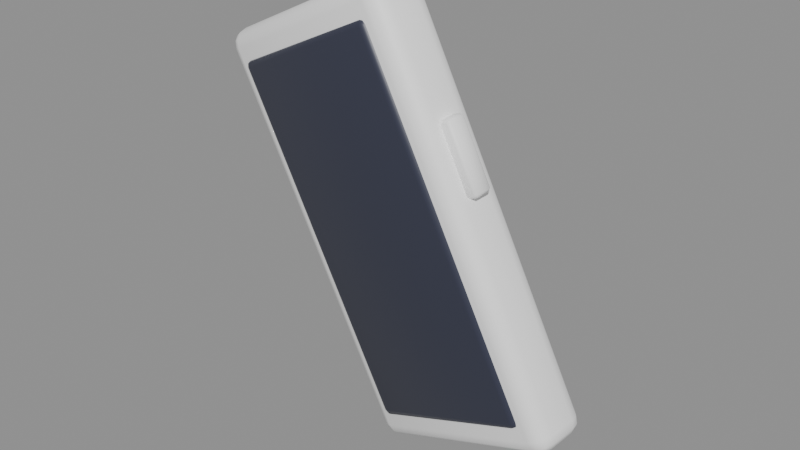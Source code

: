 # Source: phone.blend  (saved by Blender 5.2.45; exported with 4.5.12 LTS)
import bpy
from mathutils import Matrix  # noqa: F401  (used for matrix-valued properties, if any)

bpy.ops.wm.read_factory_settings(use_empty=True)
scene = bpy.context.scene
scene.name = 'HandPhone_Master'

# ---- collections
col_00_armature_004 = bpy.data.collections.new('00_Armature.004'); scene.collection.children.link(col_00_armature_004)
col_02_wearable_hand_phone = bpy.data.collections.new('02_Wearable_hand_phone'); scene.collection.children.link(col_02_wearable_hand_phone)

# ---- materials (node trees are filled in below, after node groups)
mat_avataraccessorytint = bpy.data.materials.new('AvatarAccessoryTint')
mat_avataraccessorytint.diffuse_color = (1.0, 1.0, 1.0, 1.0)
mat_avatardetail = bpy.data.materials.new('AvatarDetail')
mat_avatardetail.diffuse_color = (0.0356, 0.03955, 0.06663, 1.0)

# ---- material node trees
mat_avataraccessorytint.use_nodes = True; mat_avataraccessorytint.node_tree.nodes.clear()
_N = mat_avataraccessorytint.node_tree.nodes; _L = mat_avataraccessorytint.node_tree.links
n0 = _N.new('ShaderNodeBsdfPrincipled'); n0.name = 'Principled BSDF'; n0.location = (-200, 100)
n0.inputs[0].default_value = (1.0, 1.0, 1.0, 1.0)
n0.inputs[2].default_value = 0.54
n0.inputs[10].default_value = 0.005
n1 = _N.new('ShaderNodeOutputMaterial'); n1.name = 'Material Output'; n1.location = (200, 100)
_L.new(n0.outputs[0], n1.inputs[0])
n1.is_active_output = True
mat_avatardetail.use_nodes = True; mat_avatardetail.node_tree.nodes.clear()
_N = mat_avatardetail.node_tree.nodes; _L = mat_avatardetail.node_tree.links
n0 = _N.new('ShaderNodeBsdfPrincipled'); n0.name = 'Principled BSDF'; n0.location = (-200, 100)
n0.inputs[0].default_value = (0.0356, 0.03955, 0.06663, 1.0)
n0.inputs[2].default_value = 0.42
n0.inputs[10].default_value = 0.005
n1 = _N.new('ShaderNodeOutputMaterial'); n1.name = 'Material Output'; n1.location = (200, 100)
_L.new(n0.outputs[0], n1.inputs[0])
n1.is_active_output = True

# ---- meshes
me_handphone_case_mesh = bpy.data.meshes.new('HandPhone_Case_Mesh')
me_handphone_case_mesh.from_pydata([(-0.628, 0.009785, 0.6073), (-0.631, 0.004167, 0.6117), (-0.6353, 0.0104, 0.6099), (-0.6286, 0.007045, 0.6077), (-0.6307, 0.01016, 0.6068), (-0.6312, 0.007517, 0.6072), (-0.6334, 0.005291, 0.6106), (-0.6297, 0.004983, 0.6093), (-0.632, 0.006065, 0.6084), (-0.6334, 0.01038, 0.6077), (-0.6349, 0.007579, 0.6099), (-0.6331, 0.007676, 0.6079), (-0.6902, -0.0002859, 0.7352), (-0.6919, 0.004975, 0.7406), (-0.6945, 0.005948, 0.7333), (-0.6913, 0.0003515, 0.7377), (-0.6926, 0.0008374, 0.7341), (-0.6935, 0.001441, 0.7366), (-0.6941, 0.005395, 0.7388), (-0.6919, 0.002283, 0.7397), (-0.694, 0.0028, 0.738), (-0.6941, 0.003126, 0.7334), (-0.695, 0.005752, 0.7361), (-0.6946, 0.003052, 0.7361), (-0.6269, 0.01869, 0.6081), (-0.6342, 0.0193, 0.6107), (-0.6287, 0.02395, 0.6135), (-0.6297, 0.01906, 0.6076), (-0.6269, 0.02138, 0.609), (-0.6296, 0.02162, 0.6085), (-0.6332, 0.02191, 0.6113), (-0.6324, 0.01928, 0.6085), (-0.6315, 0.02178, 0.6092), (-0.6276, 0.02331, 0.611), (-0.6312, 0.02362, 0.6123), (-0.63, 0.02298, 0.6099), (-0.6909, 0.01388, 0.7415), (-0.6879, 0.01949, 0.737), (-0.6934, 0.01485, 0.7342), (-0.6902, 0.01662, 0.741), (-0.693, 0.0143, 0.7396), (-0.6923, 0.0169, 0.7393), (-0.6904, 0.01916, 0.7358), (-0.6891, 0.01868, 0.7394), (-0.6915, 0.01836, 0.7381), (-0.694, 0.01465, 0.737), (-0.6924, 0.01746, 0.7347), (-0.693, 0.01716, 0.7374), (-0.5663, -0.0001795, 0.6365), (-0.5637, -0.001153, 0.6438), (-0.5693, -0.005798, 0.6409), (-0.5641, -0.0006, 0.6383), (-0.5669, -0.00292, 0.6369), (-0.5648, -0.003208, 0.6387), (-0.5647, -0.003763, 0.6432), (-0.5632, -0.0009572, 0.641), (-0.5642, -0.003459, 0.6405), (-0.568, -0.004982, 0.6385), (-0.5667, -0.005468, 0.6422), (-0.5656, -0.004659, 0.6398), (-0.6302, -0.00499, 0.7699), (-0.6285, -0.01025, 0.7644), (-0.6229, -0.005606, 0.7672), (-0.6302, -0.007682, 0.7689), (-0.6275, -0.005363, 0.7704), (-0.6276, -0.007924, 0.7694), (-0.6259, -0.009921, 0.7656), (-0.6296, -0.009613, 0.7669), (-0.6271, -0.009284, 0.768), (-0.6248, -0.005589, 0.7694), (-0.6239, -0.008216, 0.7667), (-0.6257, -0.008083, 0.7688), (-0.5652, 0.008721, 0.6373), (-0.567, 0.01398, 0.6428), (-0.5627, 0.007748, 0.6446), (-0.5652, 0.01141, 0.6382), (-0.5631, 0.008301, 0.6391), (-0.5632, 0.0109, 0.64), (-0.5646, 0.01286, 0.6439), (-0.5658, 0.01334, 0.6402), (-0.5636, 0.01226, 0.6414), (-0.5621, 0.007944, 0.6418), (-0.563, 0.01057, 0.6445), (-0.5625, 0.01064, 0.6418), (-0.6292, 0.003911, 0.7707), (-0.6219, 0.003295, 0.7681), (-0.6262, 0.009529, 0.7662), (-0.6264, 0.003538, 0.7712), (-0.6285, 0.006651, 0.7703), (-0.6259, 0.006179, 0.7707), (-0.6222, 0.006117, 0.768), (-0.6237, 0.003312, 0.7702), (-0.624, 0.00602, 0.7701), (-0.6274, 0.008713, 0.7686), (-0.6238, 0.008405, 0.7673), (-0.6251, 0.007631, 0.7696), (-0.667, 0.01794, 0.7054), (-0.6681, 0.0159, 0.707), (-0.6696, 0.01816, 0.7063), (-0.6674, 0.01652, 0.7058), (-0.6685, 0.01694, 0.7055), (-0.6693, 0.01668, 0.7064), (-0.6685, 0.01813, 0.7053), (-0.6793, 0.01505, 0.7304), (-0.6799, 0.01697, 0.7324), (-0.6809, 0.01732, 0.7297), (-0.6798, 0.01559, 0.7317), (-0.6807, 0.01602, 0.731), (-0.6809, 0.01719, 0.7313), (-0.6805, 0.01584, 0.7299), (-0.6665, 0.0219, 0.7057), (-0.6692, 0.02212, 0.7067), (-0.6671, 0.02381, 0.7077), (-0.668, 0.02208, 0.7056), (-0.6678, 0.02318, 0.7061), (-0.6685, 0.02343, 0.7071), (-0.6666, 0.02328, 0.7064), (-0.6795, 0.02092, 0.7328), (-0.6784, 0.02296, 0.7311), (-0.6804, 0.02128, 0.7301), (-0.6791, 0.02234, 0.7324), (-0.68, 0.02226, 0.7316), (-0.6797, 0.02259, 0.7305), (-0.6805, 0.02114, 0.7316), (-0.6473, 0.01476, 0.7147), (-0.6464, 0.01441, 0.7173), (-0.6484, 0.01272, 0.7163), (-0.6463, 0.01454, 0.7158), (-0.6468, 0.01343, 0.7158), (-0.6471, 0.0131, 0.7169), (-0.6477, 0.01335, 0.7151), (-0.6603, 0.01379, 0.7417), (-0.6596, 0.01188, 0.7397), (-0.6576, 0.01356, 0.7408), (-0.6602, 0.01241, 0.7411), (-0.659, 0.01251, 0.7413), (-0.6583, 0.01225, 0.7404), (-0.6587, 0.0136, 0.7418), (-0.6468, 0.01872, 0.715), (-0.6475, 0.02063, 0.717), (-0.6459, 0.01837, 0.7177), (-0.6469, 0.0201, 0.7157), (-0.646, 0.01967, 0.7164), (-0.6463, 0.01985, 0.7176), (-0.6458, 0.0185, 0.7162), (-0.6598, 0.01774, 0.7421), (-0.6571, 0.01752, 0.7411), (-0.6587, 0.01979, 0.7405), (-0.6583, 0.01756, 0.7421), (-0.6583, 0.01875, 0.7419), (-0.6575, 0.019, 0.741), (-0.6594, 0.01916, 0.7417), (-0.5961, -0.001524, 0.7109), (-0.5967, -0.002546, 0.7117), (-0.5975, -0.001412, 0.7114), (-0.6062, -0.003261, 0.7315), (-0.6065, -0.002304, 0.7325), (-0.607, -0.002127, 0.7312), (-0.5955, 0.003421, 0.7113), (-0.5969, 0.003533, 0.7118), (-0.5959, 0.004377, 0.7123), (-0.6059, 0.002641, 0.733), (-0.6054, 0.003662, 0.7322), (-0.6064, 0.002818, 0.7316), (-0.5934, -0.001957, 0.7122), (-0.593, -0.002134, 0.7135), (-0.594, -0.002979, 0.713), (-0.6038, -0.002737, 0.7338), (-0.6035, -0.003694, 0.7328), (-0.6025, -0.002849, 0.7333), (-0.5929, 0.002988, 0.7126), (-0.5932, 0.003944, 0.7136), (-0.5924, 0.002811, 0.7139), (-0.6032, 0.002208, 0.7342), (-0.6019, 0.002096, 0.7338), (-0.6027, 0.003229, 0.7334)], [], [(0, 3, 5, 4), (3, 7, 8, 5), (1, 6, 8, 7), (6, 10, 11, 8), (2, 9, 11, 10), (9, 4, 5, 11), (5, 8, 11), (12, 15, 17, 16), (15, 19, 20, 17), (13, 18, 20, 19), (18, 22, 23, 20), (14, 21, 23, 22), (21, 16, 17, 23), (17, 20, 23), (24, 27, 29, 28), (27, 31, 32, 29), (25, 30, 32, 31), (30, 34, 35, 32), (26, 33, 35, 34), (33, 28, 29, 35), (29, 32, 35), (36, 39, 41, 40), (39, 43, 44, 41), (37, 42, 44, 43), (42, 46, 47, 44), (38, 45, 47, 46), (45, 40, 41, 47), (41, 44, 47), (48, 51, 53, 52), (51, 55, 56, 53), (49, 54, 56, 55), (54, 58, 59, 56), (50, 57, 59, 58), (57, 52, 53, 59), (53, 56, 59), (60, 63, 65, 64), (63, 67, 68, 65), (61, 66, 68, 67), (66, 70, 71, 68), (62, 69, 71, 70), (69, 64, 65, 71), (65, 68, 71), (72, 75, 77, 76), (75, 79, 80, 77), (73, 78, 80, 79), (78, 82, 83, 80), (74, 81, 83, 82), (81, 76, 77, 83), (77, 80, 83), (84, 87, 89, 88), (87, 91, 92, 89), (85, 90, 92, 91), (90, 94, 95, 92), (86, 93, 95, 94), (93, 88, 89, 95), (89, 92, 95), (24, 0, 4, 27), (27, 4, 9, 31), (31, 9, 2, 25), (1, 12, 16, 6), (6, 16, 21, 10), (10, 21, 14, 2), (13, 36, 40, 18), (18, 40, 45, 22), (22, 45, 38, 14), (37, 26, 34, 42), (42, 34, 30, 46), (46, 30, 25, 38), (72, 24, 28, 75), (75, 28, 33, 79), (79, 33, 26, 73), (36, 84, 88, 39), (39, 88, 93, 43), (43, 93, 86, 37), (85, 74, 82, 90), (90, 82, 78, 94), (94, 78, 73, 86), (48, 72, 76, 51), (51, 76, 81, 55), (55, 81, 74, 49), (84, 60, 64, 87), (87, 64, 69, 91), (91, 69, 62, 85), (61, 50, 58, 66), (66, 58, 54, 70), (70, 54, 49, 62), (0, 48, 52, 3), (3, 52, 57, 7), (7, 57, 50, 1), (60, 13, 19, 63), (63, 19, 15, 67), (67, 15, 12, 61), (24, 72, 48, 0), (2, 14, 38, 25), (50, 61, 12, 1), (84, 36, 13, 60), (26, 37, 86, 73), (74, 85, 62, 49), (96, 99, 100, 102), (97, 101, 100, 99), (98, 102, 100, 101), (103, 106, 107, 109), (104, 108, 107, 106), (105, 109, 107, 108), (110, 113, 114, 116), (111, 115, 114, 113), (112, 116, 114, 115), (117, 120, 121, 123), (118, 122, 121, 120), (119, 123, 121, 122), (124, 127, 128, 130), (125, 129, 128, 127), (126, 130, 128, 129), (131, 134, 135, 137), (132, 136, 135, 134), (133, 137, 135, 136), (138, 141, 142, 144), (139, 143, 142, 141), (140, 144, 142, 143), (145, 148, 149, 151), (146, 150, 149, 148), (147, 151, 149, 150), (110, 96, 102, 113), (113, 102, 98, 111), (97, 103, 109, 101), (101, 109, 105, 98), (104, 117, 123, 108), (108, 123, 119, 105), (118, 112, 115, 122), (122, 115, 111, 119), (138, 110, 116, 141), (141, 116, 112, 139), (117, 145, 151, 120), (120, 151, 147, 118), (146, 140, 143, 150), (150, 143, 139, 147), (124, 138, 144, 127), (127, 144, 140, 125), (145, 131, 137, 148), (148, 137, 133, 146), (132, 126, 129, 136), (136, 129, 125, 133), (96, 124, 130, 99), (99, 130, 126, 97), (131, 104, 106, 134), (134, 106, 103, 132), (110, 138, 124, 96), (98, 105, 119, 111), (126, 132, 103, 97), (145, 117, 104, 131), (112, 118, 147, 139), (140, 146, 133, 125), (152, 153, 154), (155, 156, 157), (158, 159, 160), (161, 162, 163), (164, 165, 166), (167, 168, 169), (170, 171, 172), (173, 174, 175), (158, 152, 154, 159), (153, 155, 157, 154), (156, 161, 163, 157), (162, 160, 159, 163), (170, 158, 160, 171), (161, 173, 175, 162), (174, 172, 171, 175), (164, 170, 172, 165), (173, 167, 169, 174), (168, 166, 165, 169), (152, 164, 166, 153), (167, 156, 155, 168), (158, 170, 164, 152), (154, 157, 163, 159), (166, 168, 155, 153), (173, 161, 156, 167), (160, 162, 175, 171), (172, 174, 169, 165)])
me_handphone_case_mesh.polygons.foreach_set('use_smooth', [True] * 178)
me_handphone_case_mesh.materials.append(mat_avataraccessorytint)
me_handphone_case_mesh.update()
me_handphone_screen_mesh = bpy.data.meshes.new('HandPhone_Screen_Mesh')
me_handphone_screen_mesh.from_pydata([(-0.6295, 0.004377, 0.6174), (-0.6307, 0.002129, 0.6192), (-0.6324, 0.004623, 0.6185), (-0.63, 0.002817, 0.6178), (-0.6312, 0.003274, 0.6176), (-0.632, 0.002991, 0.6186), (-0.6312, 0.00458, 0.6173), (-0.6841, -0.001888, 0.7306), (-0.6848, 0.0002161, 0.7328), (-0.6858, 0.0006054, 0.7298), (-0.6847, -0.001301, 0.732), (-0.6857, -0.0008264, 0.7313), (-0.6859, 0.0004617, 0.7315), (-0.6855, -0.001026, 0.73), (-0.6294, 0.005564, 0.6175), (-0.6323, 0.00581, 0.6186), (-0.6301, 0.007668, 0.6197), (-0.631, 0.005767, 0.6174), (-0.6308, 0.006973, 0.6179), (-0.6315, 0.007255, 0.619), (-0.6295, 0.007081, 0.6182), (-0.6847, 0.001403, 0.7329), (-0.6835, 0.00365, 0.7311), (-0.6857, 0.001792, 0.73), (-0.6842, 0.002962, 0.7324), (-0.6853, 0.002873, 0.7316), (-0.685, 0.003238, 0.7304), (-0.6858, 0.001649, 0.7316), (-0.5744, -0.00452, 0.6435), (-0.5734, -0.004909, 0.6464), (-0.5756, -0.006767, 0.6453), (-0.5733, -0.004765, 0.6447), (-0.5738, -0.005989, 0.6448), (-0.5742, -0.006354, 0.646), (-0.5749, -0.006079, 0.6439), (-0.6297, -0.00868, 0.7589), (-0.6291, -0.01078, 0.7567), (-0.6268, -0.008926, 0.7578), (-0.6296, -0.0102, 0.7581), (-0.6284, -0.01009, 0.7584), (-0.6276, -0.01037, 0.7574), (-0.6281, -0.008884, 0.7589), (-0.5743, -0.003333, 0.6436), (-0.575, -0.001228, 0.6458), (-0.5733, -0.003722, 0.6465), (-0.5744, -0.001815, 0.6443), (-0.5734, -0.00229, 0.6451), (-0.5737, -0.00209, 0.6464), (-0.5732, -0.003578, 0.6449), (-0.6296, -0.007493, 0.759), (-0.6267, -0.00774, 0.7579), (-0.6284, -0.005246, 0.7572), (-0.6279, -0.007697, 0.759), (-0.6279, -0.00639, 0.7588), (-0.6271, -0.006108, 0.7578), (-0.6291, -0.005934, 0.7585), (-0.6683, 0.02328, 0.7313), (-0.6687, 0.02032, 0.731), (-0.6659, 0.02296, 0.7317), (-0.6663, 0.01999, 0.7315), (-0.6636, 0.02276, 0.7309), (-0.6639, 0.0198, 0.7306), (-0.662, 0.02275, 0.729), (-0.6623, 0.01978, 0.7287), (-0.6615, 0.02292, 0.7266), (-0.6619, 0.01995, 0.7263), (-0.6623, 0.02323, 0.7242), (-0.6627, 0.02026, 0.724), (-0.6642, 0.0236, 0.7226), (-0.6645, 0.02063, 0.7224), (-0.6666, 0.02392, 0.7222), (-0.667, 0.02096, 0.7219), (-0.6689, 0.02412, 0.723), (-0.6693, 0.02115, 0.7228), (-0.6706, 0.02413, 0.7249), (-0.6709, 0.02117, 0.7247), (-0.671, 0.02396, 0.7274), (-0.6714, 0.021, 0.7271), (-0.6702, 0.02365, 0.7297), (-0.6706, 0.02068, 0.7294), (-0.6586, 0.02274, 0.7248), (-0.659, 0.01978, 0.7246), (-0.6562, 0.02242, 0.7253), (-0.6566, 0.01945, 0.725), (-0.6539, 0.02222, 0.7244), (-0.6542, 0.01925, 0.7242), (-0.6523, 0.02221, 0.7225), (-0.6526, 0.01924, 0.7223), (-0.6518, 0.02238, 0.7201), (-0.6522, 0.01941, 0.7198), (-0.6526, 0.02269, 0.7178), (-0.653, 0.01972, 0.7175), (-0.6545, 0.02305, 0.7162), (-0.6548, 0.02009, 0.7159), (-0.6569, 0.02338, 0.7157), (-0.6573, 0.02041, 0.7155), (-0.6593, 0.02358, 0.7166), (-0.6596, 0.02061, 0.7163), (-0.6609, 0.02359, 0.7185), (-0.6612, 0.02063, 0.7182), (-0.6613, 0.02342, 0.7209), (-0.6617, 0.02045, 0.7206), (-0.6605, 0.02311, 0.7232), (-0.6609, 0.02014, 0.723)], [], [(0, 3, 4, 6), (1, 5, 4, 3), (2, 6, 4, 5), (7, 10, 11, 13), (8, 12, 11, 10), (9, 13, 11, 12), (14, 17, 18, 20), (15, 19, 18, 17), (16, 20, 18, 19), (21, 24, 25, 27), (22, 26, 25, 24), (23, 27, 25, 26), (28, 31, 32, 34), (29, 33, 32, 31), (30, 34, 32, 33), (35, 38, 39, 41), (36, 40, 39, 38), (37, 41, 39, 40), (42, 45, 46, 48), (43, 47, 46, 45), (44, 48, 46, 47), (49, 52, 53, 55), (50, 54, 53, 52), (51, 55, 53, 54), (14, 0, 6, 17), (17, 6, 2, 15), (1, 7, 13, 5), (5, 13, 9, 2), (8, 21, 27, 12), (12, 27, 23, 9), (22, 16, 19, 26), (26, 19, 15, 23), (42, 14, 20, 45), (45, 20, 16, 43), (21, 49, 55, 24), (24, 55, 51, 22), (50, 44, 47, 54), (54, 47, 43, 51), (28, 42, 48, 31), (31, 48, 44, 29), (49, 35, 41, 52), (52, 41, 37, 50), (36, 30, 33, 40), (40, 33, 29, 37), (0, 28, 34, 3), (3, 34, 30, 1), (35, 8, 10, 38), (38, 10, 7, 36), (14, 42, 28, 0), (2, 9, 23, 15), (30, 36, 7, 1), (49, 21, 8, 35), (16, 22, 51, 43), (44, 50, 37, 29), (56, 57, 59, 58), (58, 59, 61, 60), (60, 61, 63, 62), (62, 63, 65, 64), (64, 65, 67, 66), (66, 67, 69, 68), (68, 69, 71, 70), (70, 71, 73, 72), (72, 73, 75, 74), (74, 75, 77, 76), (59, 57, 79, 77, 75, 73, 71, 69, 67, 65, 63, 61), (76, 77, 79, 78), (78, 79, 57, 56), (56, 58, 60, 62, 64, 66, 68, 70, 72, 74, 76, 78), (80, 81, 83, 82), (82, 83, 85, 84), (84, 85, 87, 86), (86, 87, 89, 88), (88, 89, 91, 90), (90, 91, 93, 92), (92, 93, 95, 94), (94, 95, 97, 96), (96, 97, 99, 98), (98, 99, 101, 100), (83, 81, 103, 101, 99, 97, 95, 93, 91, 89, 87, 85), (100, 101, 103, 102), (102, 103, 81, 80), (80, 82, 84, 86, 88, 90, 92, 94, 96, 98, 100, 102)])
me_handphone_screen_mesh.polygons.foreach_set('use_smooth', [True] * 82)
me_handphone_screen_mesh.materials.append(mat_avatardetail)
me_handphone_screen_mesh.update()
arm_rig_040 = bpy.data.armatures.new('rig.040')  # bones are not reproduced

# ---- objects
ob_rig = bpy.data.objects.new('rig', arm_rig_040)
ob_handphone_case = bpy.data.objects.new('HandPhone_Case', me_handphone_case_mesh)
ob_handphone_screen = bpy.data.objects.new('HandPhone_Screen', me_handphone_screen_mesh)

# ---- transforms, parenting, visibility, modifiers, constraints
ob_rig.location = (0.0, 0.0, 0.0)
ob_rig.rotation_mode = 'QUATERNION'
ob_rig.rotation_quaternion = (1.0, 0.0, 0.0, 0.0)
ob_rig.show_in_front = True
ob_handphone_case.parent = ob_rig
ob_handphone_case.location = (0.0, 0.0, 0.0)
_vg = ob_handphone_case.vertex_groups.new(name='DEF-hand.R')
_vg.add([0, 1, 2, 3, 4, 5, 6, 7, 8, 9, 10, 11, 12, 13, 14, 15, 16, 17, 18, 19, 20, 21, 22, 23, 24, 25, 26, 27, 28, 29, 30, 31, 32, 33, 34, 35, 36, 37, 38, 39, 40, 41, 42, 43, 44, 45, 46, 47, 48, 49, 50, 51, 52, 53, 54, 55, 56, 57, 58, 59, 60, 61, 62, 63, 64, 65, 66, 67, 68, 69, 70, 71, 72, 73, 74, 75, 76, 77, 78, 79, 80, 81, 82, 83, 84, 85, 86, 87, 88, 89, 90, 91, 92, 93, 94, 95, 96, 97, 98, 99, 100, 101, 102, 103, 104, 105, 106, 107, 108, 109, 110, 111, 112, 113, 114, 115, 116, 117, 118, 119, 120, 121, 122, 123, 124, 125, 126, 127, 128, 129, 130, 131, 132, 133, 134, 135, 136, 137, 138, 139, 140, 141, 142, 143, 144, 145, 146, 147, 148, 149, 150, 151, 152, 153, 154, 155, 156, 157, 158, 159, 160, 161, 162, 163, 164, 165, 166, 167, 168, 169, 170, 171, 172, 173, 174, 175], 1.0, 'REPLACE')
_m = ob_handphone_case.modifiers.new('Armature', 'ARMATURE')
_m.object = ob_rig
ob_handphone_screen.parent = ob_rig
ob_handphone_screen.location = (0.0, 0.0, 0.0)
_vg = ob_handphone_screen.vertex_groups.new(name='DEF-hand.R')
_vg.add([0, 1, 2, 3, 4, 5, 6, 7, 8, 9, 10, 11, 12, 13, 14, 15, 16, 17, 18, 19, 20, 21, 22, 23, 24, 25, 26, 27, 28, 29, 30, 31, 32, 33, 34, 35, 36, 37, 38, 39, 40, 41, 42, 43, 44, 45, 46, 47, 48, 49, 50, 51, 52, 53, 54, 55, 56, 57, 58, 59, 60, 61, 62, 63, 64, 65, 66, 67, 68, 69, 70, 71, 72, 73, 74, 75, 76, 77, 78, 79, 80, 81, 82, 83, 84, 85, 86, 87, 88, 89, 90, 91, 92, 93, 94, 95, 96, 97, 98, 99, 100, 101, 102, 103], 1.0, 'REPLACE')
_m = ob_handphone_screen.modifiers.new('Armature', 'ARMATURE')
_m.object = ob_rig

# ---- collection membership
col_00_armature_004.objects.link(ob_rig)
col_02_wearable_hand_phone.objects.link(ob_handphone_case)
col_02_wearable_hand_phone.objects.link(ob_handphone_screen)

# ---- scene / render settings (as saved in the file)
scene.frame_start = 1; scene.frame_end = 250; scene.frame_set(1)
scene.render.engine = 'BLENDER_EEVEE_NEXT'
scene.render.image_settings.exr_codec = 'NONE'
scene.render.use_bake_clear = False
scene.render.bake_margin = 0
scene.render.bake_bias = 0.0
scene.render.bake_samples = 0
scene.render.simplify_subdivision_render = 0
scene.render.simplify_child_particles_render = 0.0
scene.render.compositor_device = 'GPU'
scene.eevee.use_volume_custom_range = False
scene.eevee.gtao_distance = 0.0
scene.eevee.use_fast_gi = False
scene.eevee.fast_gi_thickness_near = 0.1
scene.eevee.fast_gi_thickness_far = 0.0
scene.eevee.ray_tracing_options.screen_trace_thickness = 0.1
bpy.context.view_layer.update()

# ---- added for rendering (the .blend has no active camera and no usable light): camera, sun + grey world if the file has none
cam_auto = bpy.data.cameras.new('AutoCamera')
cam_auto.lens = 50.0
cam_auto.sensor_width = 36.0
cam_auto.clip_end = 1000.0
ob_auto_camera = bpy.data.objects.new('AutoCamera', cam_auto)
scene.collection.objects.link(ob_auto_camera)
ob_auto_camera.location = (-0.430329, -0.231215, 0.847561)
ob_auto_camera.rotation_euler = (1.09748, -7.21219e-08, 0.694738)
scene.camera = ob_auto_camera
light_auto_sun = bpy.data.lights.new('AutoSun', 'SUN')
light_auto_sun.energy = 3.0
light_auto_sun.angle = 0.0523599
ob_auto_sun = bpy.data.objects.new('AutoSun', light_auto_sun)
scene.collection.objects.link(ob_auto_sun)
ob_auto_sun.rotation_euler = (0.872665, 0.174533, 0.523599)
if scene.world is None:
    world_auto = bpy.data.worlds.new('AutoWorld')
    world_auto.color = (0.3, 0.3, 0.3)
    scene.world = world_auto
bpy.context.view_layer.update()
